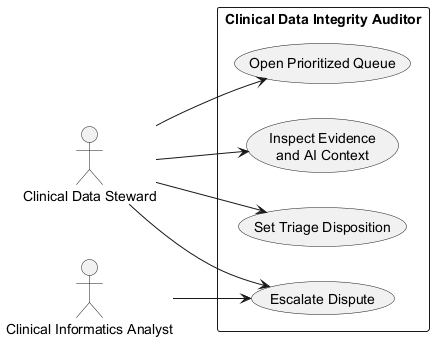

The diagram above was rendered by PlantUML. Its source (embedded in the PNG):
@startuml
left to right direction
actor "Clinical Data Steward" as Steward
actor "Clinical Informatics Analyst" as Analyst
rectangle "Clinical Data Integrity Auditor" {
  usecase "Open Prioritized Queue" as B1
  usecase "Inspect Evidence\nand AI Context" as B2
  usecase "Set Triage Disposition" as B3
  usecase "Escalate Dispute" as B4
}
Steward --> B1
Steward --> B2
Steward --> B3
Steward --> B4
Analyst --> B4
@enduml